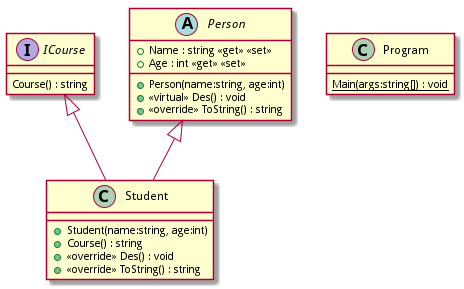

The diagram above was rendered by PlantUML. Its source (embedded in the PNG):
@startuml
interface ICourse {
    Course() : string
}
abstract class Person {
    + Name : string <<get>> <<set>>
    + Age : int <<get>> <<set>>
    + Person(name:string, age:int)
    + <<virtual>> Des() : void
    + <<override>> ToString() : string
}
class Student {
    + Student(name:string, age:int)
    + Course() : string
    + <<override>> Des() : void
    + <<override>> ToString() : string
}
class Program {
    {static} Main(args:string[]) : void
}
Person <|-- Student
ICourse <|-- Student
@enduml